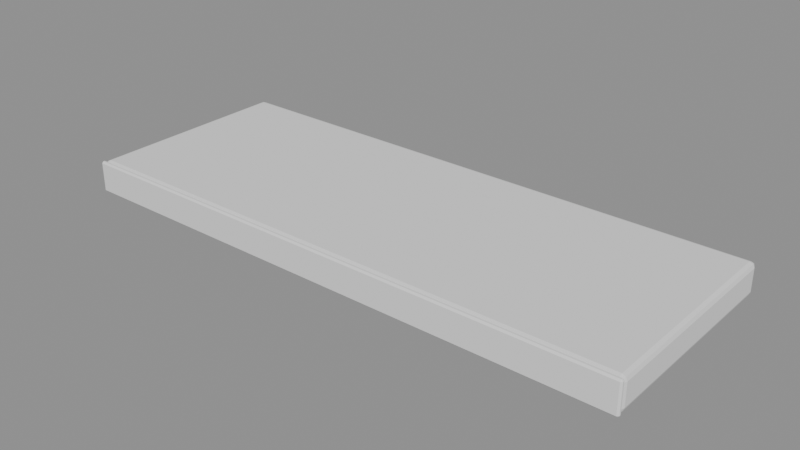 # Source: shelf.blend  (saved by Blender 5.3.31; exported with 4.5.12 LTS)
import bpy
from mathutils import Matrix  # noqa: F401  (used for matrix-valued properties, if any)

bpy.ops.wm.read_factory_settings(use_empty=True)
scene = bpy.context.scene
scene.name = 'Scene'

# ---- meshes
me_slab = bpy.data.meshes.new('slab')
me_slab.from_pydata([(-0.36, -0.27, 0.0), (-0.36, -0.27, 0.04), (-0.36, 0.0, 0.0), (-0.36, 0.0, 0.04), (0.36, -0.27, 0.0), (0.36, -0.27, 0.04), (0.36, 0.0, 0.0), (0.36, 0.0, 0.04)], [], [(0, 1, 3, 2), (2, 3, 7, 6), (6, 7, 5, 4), (4, 5, 1, 0), (2, 6, 4, 0), (7, 3, 1, 5)])
me_slab.update()
me_edge = bpy.data.meshes.new('edge')
me_edge.from_pydata([(-0.36, -0.274, 0.0), (-0.36, -0.274, 0.04), (-0.36, -0.268, 0.0), (-0.36, -0.268, 0.04), (0.36, -0.274, 0.0), (0.36, -0.274, 0.04), (0.36, -0.268, 0.0), (0.36, -0.268, 0.04)], [], [(0, 1, 3, 2), (2, 3, 7, 6), (6, 7, 5, 4), (4, 5, 1, 0), (2, 6, 4, 0), (7, 3, 1, 5)])
me_edge.update()
me_led = bpy.data.meshes.new('led')
me_led.from_pydata([(-0.34, -0.25, -0.006), (-0.34, -0.25, 0.0), (-0.34, -0.03, -0.006), (-0.34, -0.03, 0.0), (0.34, -0.25, -0.006), (0.34, -0.25, 0.0), (0.34, -0.03, -0.006), (0.34, -0.03, 0.0)], [], [(0, 1, 3, 2), (2, 3, 7, 6), (6, 7, 5, 4), (4, 5, 1, 0), (2, 6, 4, 0), (7, 3, 1, 5)])
me_led.update()

# ---- objects
ob_slab = bpy.data.objects.new('slab', me_slab)
ob_edge = bpy.data.objects.new('edge', me_edge)
ob_led = bpy.data.objects.new('led', me_led)

# ---- transforms, parenting, visibility, modifiers, constraints
ob_slab.location = (0.0, 0.0, 0.0)
_m = ob_slab.modifiers.new('bev', 'BEVEL')
_m.width = 0.006
_m.width_pct = 0.006
_m.segments = 2
ob_edge.location = (0.0, 0.0, 0.0)
_m = ob_edge.modifiers.new('bev', 'BEVEL')
_m.width = 0.002
_m.width_pct = 0.002
ob_led.location = (0.0, 0.0, 0.0)
_m = ob_led.modifiers.new('bev', 'BEVEL')
_m.width = 0.001
_m.width_pct = 0.001

# ---- collection membership
scene.collection.objects.link(ob_slab)
scene.collection.objects.link(ob_edge)
scene.collection.objects.link(ob_led)

# ---- scene / render settings (as saved in the file)
scene.frame_start = 1; scene.frame_end = 250; scene.frame_set(1)
scene.render.engine = 'BLENDER_EEVEE_NEXT'
scene.render.bake_bias = 0.0
scene.render.bake_samples = 0
scene.render.compositor_device = 'GPU'
scene.eevee.use_volume_custom_range = False
scene.eevee.fast_gi_thickness_near = 0.1
scene.eevee.fast_gi_thickness_far = 0.0
scene.eevee.ray_tracing_options.screen_trace_thickness = 0.1
bpy.context.view_layer.update()

# ---- added for rendering (the .blend has no active camera and no usable light): camera, sun + grey world if the file has none
cam_auto = bpy.data.cameras.new('AutoCamera')
cam_auto.lens = 50.0
cam_auto.sensor_width = 36.0
cam_auto.clip_end = 1000.0
ob_auto_camera = bpy.data.objects.new('AutoCamera', cam_auto)
scene.collection.objects.link(ob_auto_camera)
ob_auto_camera.location = (0.714038, -0.993846, 0.588231)
ob_auto_camera.rotation_euler = (1.09748, -7.21219e-08, 0.694738)
scene.camera = ob_auto_camera
light_auto_sun = bpy.data.lights.new('AutoSun', 'SUN')
light_auto_sun.energy = 3.0
light_auto_sun.angle = 0.0523599
ob_auto_sun = bpy.data.objects.new('AutoSun', light_auto_sun)
scene.collection.objects.link(ob_auto_sun)
ob_auto_sun.rotation_euler = (0.872665, 0.174533, 0.523599)
if scene.world is None:
    world_auto = bpy.data.worlds.new('AutoWorld')
    world_auto.color = (0.3, 0.3, 0.3)
    scene.world = world_auto
bpy.context.view_layer.update()
